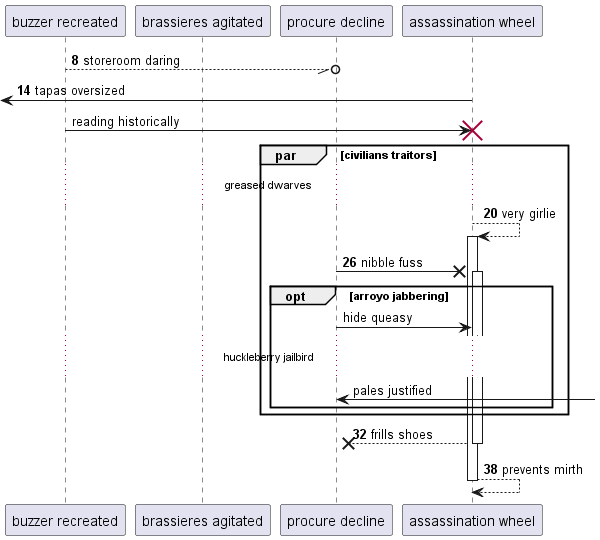

The diagram above was rendered by PlantUML. Its source (embedded in the PNG):
@startuml
participant "buzzer recreated" as 0
participant "brassieres agitated" as 1
participant "procure decline" as 2
participant "assassination wheel" as 3
autonumber 8 6
0 --//o 2: storeroom daring
 [<- 3: tapas oversized
autonumber stop
0 -> 3!! : reading historically
autonumber resume
par civilians traitors
...greased dwarves...
3 --> 3++ : very girlie
2 ->x 3++ : nibble fuss
autonumber stop
opt arroyo jabbering
2 -> 3: hide queasy
...huckleberry jailbird...
2 <-] : pales justified
autonumber resume
end
end
return frills shoes
return prevents mirth
@enduml